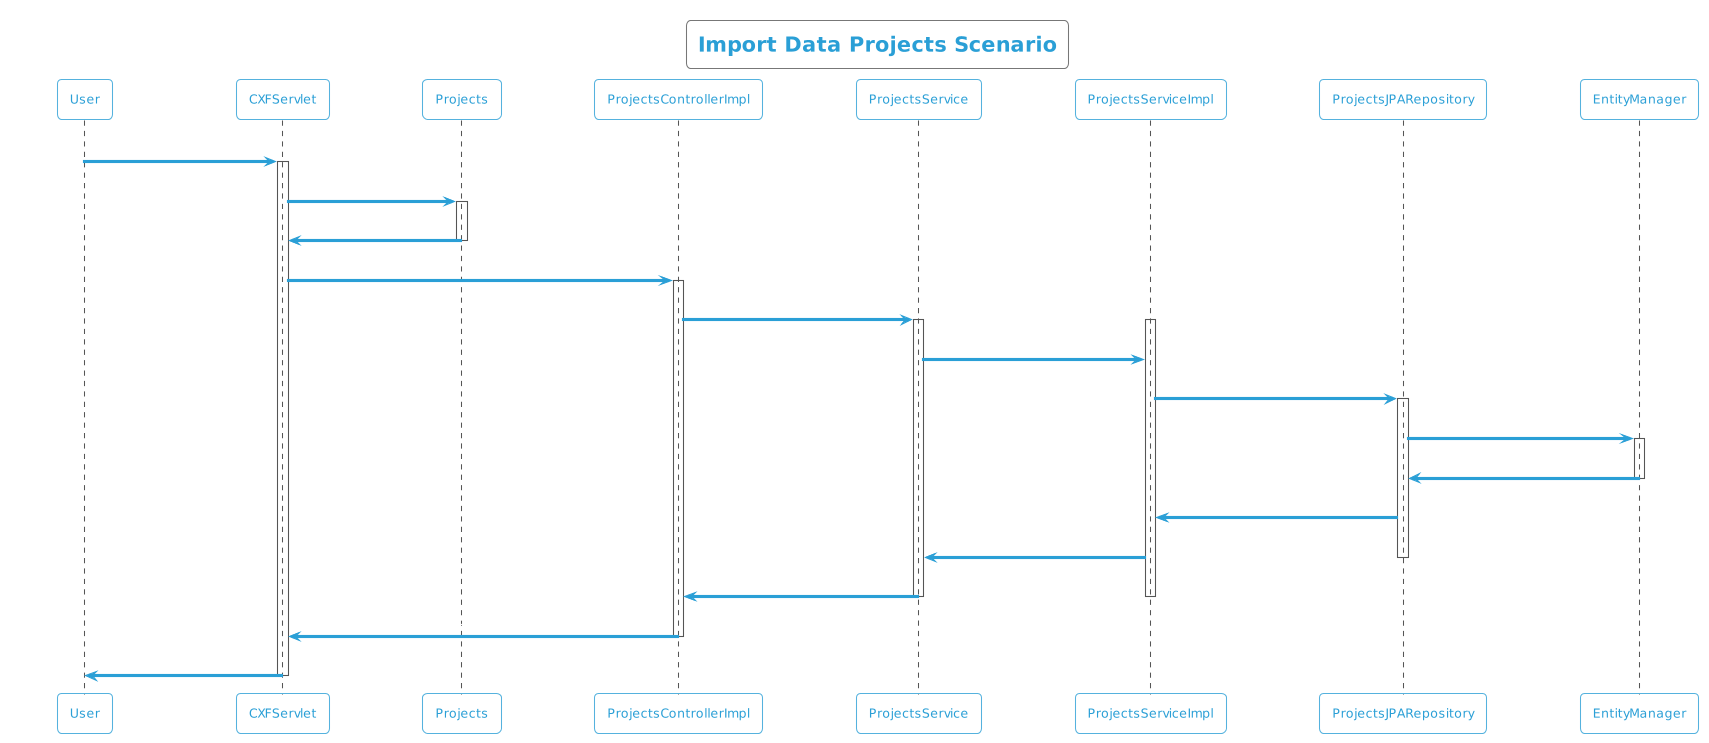

The diagram above was rendered by PlantUML. Its source (embedded in the PNG):
@startuml
!theme cyborg-outline
title Import Data Projects Scenario
participant User
User -> CXFServlet: POST, Projects
activate CXFServlet
CXFServlet -> Projects: << importData >>
activate Projects
Projects -> CXFServlet: << instance >>
deactivate Projects
CXFServlet -> ProjectsControllerImpl: importData(:Projects)
activate ProjectsControllerImpl
ProjectsControllerImpl -> ProjectsService: importData(:Projects)
activate ProjectsService
activate ProjectsServiceImpl
ProjectsService -> ProjectsServiceImpl: importData(:Projects)
ProjectsServiceImpl -> ProjectsJPARepository: saveAll(:Projects)
activate ProjectsJPARepository
ProjectsJPARepository -> EntityManager: save(:Projects)
activate EntityManager
EntityManager -> ProjectsJPARepository: << persisted Projects >>
deactivate EntityManager
ProjectsJPARepository -> ProjectsServiceImpl: << persisted Projects >>
ProjectsServiceImpl -> ProjectsService: << persisted Projects >>
deactivate ProjectsJPARepository
ProjectsService -> ProjectsControllerImpl: << persisted Projects >>
deactivate ProjectsServiceImpl
deactivate ProjectsService
ProjectsControllerImpl -> CXFServlet: << persisted Projects >>
deactivate ProjectsControllerImpl
CXFServlet -> User: marshalled Projects XML
deactivate CXFServlet
@enduml